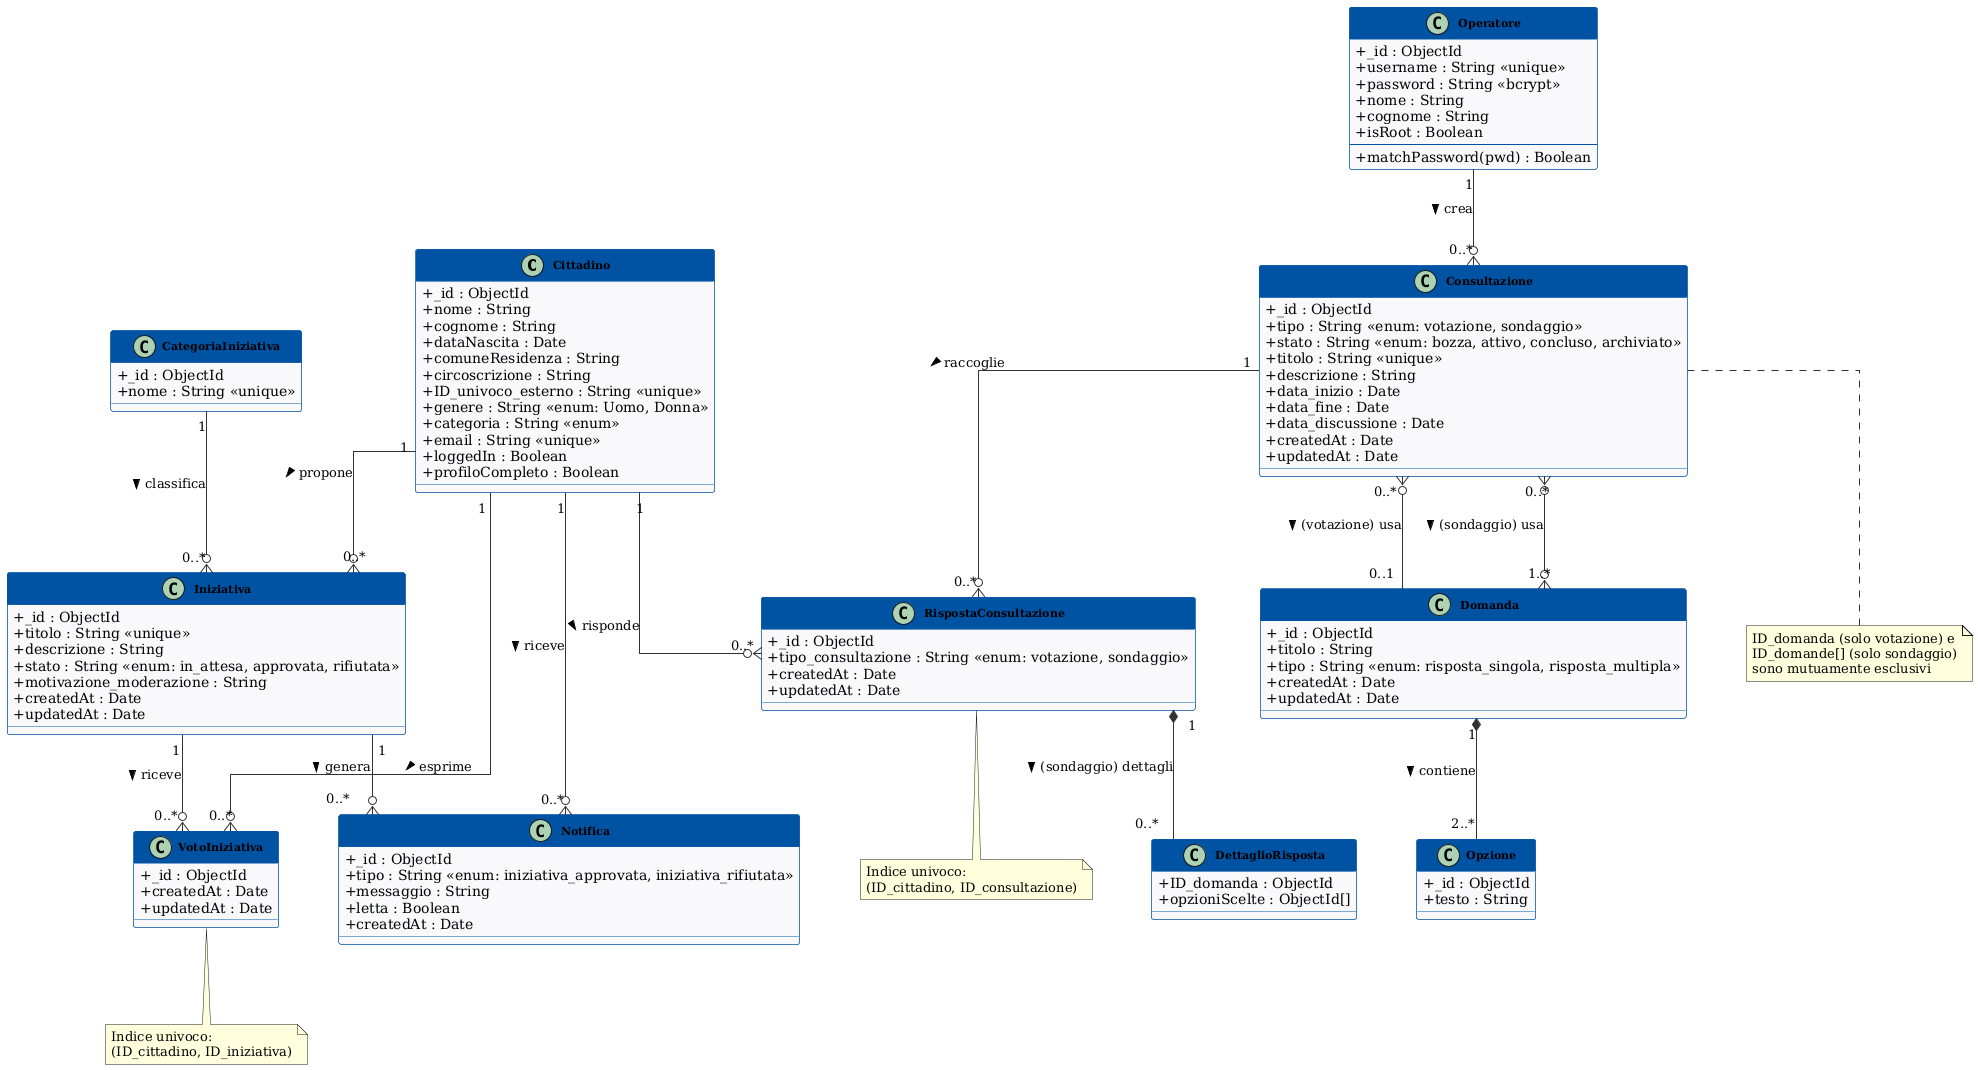

The diagram above was rendered by PlantUML. Its source (embedded in the PNG):
@startuml ClassDiagramComplessivo

skinparam classAttributeIconSize 0
skinparam classFontStyle bold
skinparam classFontSize 11
skinparam classBackgroundColor #F8F9FA
skinparam classBorderColor #0052A3
skinparam classHeaderBackgroundColor #0052A3
skinparam classHeaderFontColor #FFFFFF
skinparam arrowColor #333333
skinparam linetype ortho
skinparam nodesep 60
skinparam ranksep 80

class Cittadino {
  + _id : ObjectId
  + nome : String
  + cognome : String
  + dataNascita : Date
  + comuneResidenza : String
  + circoscrizione : String
  + ID_univoco_esterno : String <<unique>>
  + genere : String <<enum: Uomo, Donna>>
  + categoria : String <<enum>>
  + email : String <<unique>>
  + loggedIn : Boolean
  + profiloCompleto : Boolean
}

class Operatore {
  + _id : ObjectId
  + username : String <<unique>>
  + password : String <<bcrypt>>
  + nome : String
  + cognome : String
  + isRoot : Boolean
  --
  + matchPassword(pwd) : Boolean
}

class CategoriaIniziativa {
  + _id : ObjectId
  + nome : String <<unique>>
}

class Iniziativa {
  + _id : ObjectId
  + titolo : String <<unique>>
  + descrizione : String
  + stato : String <<enum: in_attesa, approvata, rifiutata>>
  + motivazione_moderazione : String
  + createdAt : Date
  + updatedAt : Date
}

class VotoIniziativa {
  + _id : ObjectId
  + createdAt : Date
  + updatedAt : Date
}

class Consultazione {
  + _id : ObjectId
  + tipo : String <<enum: votazione, sondaggio>>
  + stato : String <<enum: bozza, attivo, concluso, archiviato>>
  + titolo : String <<unique>>
  + descrizione : String
  + data_inizio : Date
  + data_fine : Date
  + data_discussione : Date
  + createdAt : Date
  + updatedAt : Date
}

class Domanda {
  + _id : ObjectId
  + titolo : String
  + tipo : String <<enum: risposta_singola, risposta_multipla>>
  + createdAt : Date
  + updatedAt : Date
}

class Opzione {
  + _id : ObjectId
  + testo : String
}

class RispostaConsultazione {
  + _id : ObjectId
  + tipo_consultazione : String <<enum: votazione, sondaggio>>
  + createdAt : Date
  + updatedAt : Date
}

class DettaglioRisposta {
  + ID_domanda : ObjectId
  + opzioniScelte : ObjectId[]
}

class Notifica {
  + _id : ObjectId
  + tipo : String <<enum: iniziativa_approvata, iniziativa_rifiutata>>
  + messaggio : String
  + letta : Boolean
  + createdAt : Date
}

' ─── Relazioni ──────────────────────────────────────────────────────────────

Cittadino "1" --o{ "0..*" Iniziativa : propone >
Cittadino "1" --o{ "0..*" VotoIniziativa : esprime >
Cittadino "1" --o{ "0..*" RispostaConsultazione : risponde >

Operatore "1" --o{ "0..*" Consultazione : crea >

CategoriaIniziativa "1" --o{ "0..*" Iniziativa : classifica >

Iniziativa "1" --o{ "0..*" VotoIniziativa : riceve >

Consultazione "1" --o{ "0..*" RispostaConsultazione : raccoglie >
Consultazione "0..*" }o-- "0..1" Domanda : (votazione) usa >
Consultazione "0..*" }o--o{ "1..*" Domanda : (sondaggio) usa >

Domanda "1" *-- "2..*" Opzione : contiene >

RispostaConsultazione "1" *-- "0..*" DettaglioRisposta : (sondaggio) dettagli >

note bottom of Consultazione
  ID_domanda (solo votazione) e
  ID_domande[] (solo sondaggio)
  sono mutuamente esclusivi
end note

note bottom of VotoIniziativa
  Indice univoco:
  (ID_cittadino, ID_iniziativa)
end note

note bottom of RispostaConsultazione
  Indice univoco:
  (ID_cittadino, ID_consultazione)
end note

Cittadino "1" --o{ "0..*" Notifica : riceve >
Iniziativa "1" --o{ "0..*" Notifica : genera >

@enduml